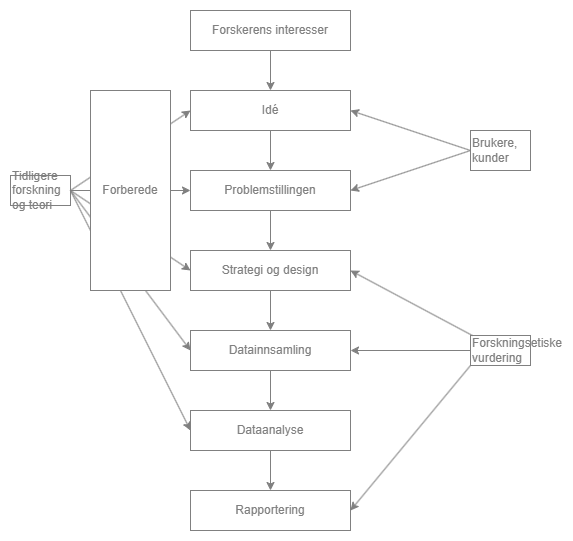

The diagram above was exported from draw.io. Its source (the exported page's mxGraphModel, read from the mxfile embedded in the PNG):
<mxGraphModel dx="1382" dy="973" grid="1" gridSize="10" guides="1" tooltips="1" connect="1" arrows="1" fold="1" page="1" pageScale="1" pageWidth="827" pageHeight="1169" math="0" shadow="0">
  <root>
    <mxCell id="0" />
    <mxCell id="1" parent="0" />
    <mxCell id="6fgARZWcUmVJMFy4IKfH-9" style="edgeStyle=orthogonalEdgeStyle;rounded=0;orthogonalLoop=1;jettySize=auto;html=1;exitX=0.5;exitY=1;exitDx=0;exitDy=0;entryX=0.5;entryY=0;entryDx=0;entryDy=0;fontColor=#808080;strokeColor=#808080;" edge="1" parent="1" source="6fgARZWcUmVJMFy4IKfH-1" target="6fgARZWcUmVJMFy4IKfH-5">
      <mxGeometry relative="1" as="geometry" />
    </mxCell>
    <mxCell id="6fgARZWcUmVJMFy4IKfH-1" value="Idé" style="rounded=0;whiteSpace=wrap;html=1;fontColor=#808080;strokeColor=#808080;" vertex="1" parent="1">
      <mxGeometry x="40" y="200" width="160" height="40" as="geometry" />
    </mxCell>
    <mxCell id="6fgARZWcUmVJMFy4IKfH-13" style="edgeStyle=orthogonalEdgeStyle;rounded=0;orthogonalLoop=1;jettySize=auto;html=1;exitX=0.5;exitY=1;exitDx=0;exitDy=0;entryX=0.5;entryY=0;entryDx=0;entryDy=0;fontColor=#808080;strokeColor=#808080;" edge="1" parent="1" source="6fgARZWcUmVJMFy4IKfH-2" target="6fgARZWcUmVJMFy4IKfH-6">
      <mxGeometry relative="1" as="geometry" />
    </mxCell>
    <mxCell id="6fgARZWcUmVJMFy4IKfH-2" value="Dataanalyse" style="rounded=0;whiteSpace=wrap;html=1;fontColor=#808080;strokeColor=#808080;" vertex="1" parent="1">
      <mxGeometry x="40" y="520" width="160" height="40" as="geometry" />
    </mxCell>
    <mxCell id="6fgARZWcUmVJMFy4IKfH-12" style="edgeStyle=orthogonalEdgeStyle;rounded=0;orthogonalLoop=1;jettySize=auto;html=1;exitX=0.5;exitY=1;exitDx=0;exitDy=0;entryX=0.5;entryY=0;entryDx=0;entryDy=0;fontColor=#808080;strokeColor=#808080;" edge="1" parent="1" source="6fgARZWcUmVJMFy4IKfH-3" target="6fgARZWcUmVJMFy4IKfH-2">
      <mxGeometry relative="1" as="geometry" />
    </mxCell>
    <mxCell id="6fgARZWcUmVJMFy4IKfH-3" value="Datainnsamling" style="rounded=0;whiteSpace=wrap;html=1;fontColor=#808080;strokeColor=#808080;" vertex="1" parent="1">
      <mxGeometry x="40" y="440" width="160" height="40" as="geometry" />
    </mxCell>
    <mxCell id="6fgARZWcUmVJMFy4IKfH-11" style="edgeStyle=orthogonalEdgeStyle;rounded=0;orthogonalLoop=1;jettySize=auto;html=1;exitX=0.5;exitY=1;exitDx=0;exitDy=0;entryX=0.5;entryY=0;entryDx=0;entryDy=0;fontColor=#808080;strokeColor=#808080;" edge="1" parent="1" source="6fgARZWcUmVJMFy4IKfH-4" target="6fgARZWcUmVJMFy4IKfH-3">
      <mxGeometry relative="1" as="geometry" />
    </mxCell>
    <mxCell id="6fgARZWcUmVJMFy4IKfH-4" value="Strategi og design" style="rounded=0;whiteSpace=wrap;html=1;fontColor=#808080;strokeColor=#808080;" vertex="1" parent="1">
      <mxGeometry x="40" y="360" width="160" height="40" as="geometry" />
    </mxCell>
    <mxCell id="6fgARZWcUmVJMFy4IKfH-10" style="edgeStyle=orthogonalEdgeStyle;rounded=0;orthogonalLoop=1;jettySize=auto;html=1;exitX=0.5;exitY=1;exitDx=0;exitDy=0;entryX=0.5;entryY=0;entryDx=0;entryDy=0;fontColor=#808080;strokeColor=#808080;" edge="1" parent="1" source="6fgARZWcUmVJMFy4IKfH-5" target="6fgARZWcUmVJMFy4IKfH-4">
      <mxGeometry relative="1" as="geometry" />
    </mxCell>
    <mxCell id="6fgARZWcUmVJMFy4IKfH-5" value="Problemstillingen" style="rounded=0;whiteSpace=wrap;html=1;fontColor=#808080;strokeColor=#808080;" vertex="1" parent="1">
      <mxGeometry x="40" y="280" width="160" height="40" as="geometry" />
    </mxCell>
    <mxCell id="6fgARZWcUmVJMFy4IKfH-6" value="Rapportering" style="rounded=0;whiteSpace=wrap;html=1;fontColor=#808080;strokeColor=#808080;" vertex="1" parent="1">
      <mxGeometry x="40" y="600" width="160" height="40" as="geometry" />
    </mxCell>
    <mxCell id="6fgARZWcUmVJMFy4IKfH-8" style="edgeStyle=orthogonalEdgeStyle;rounded=0;orthogonalLoop=1;jettySize=auto;html=1;exitX=0.5;exitY=1;exitDx=0;exitDy=0;entryX=0.5;entryY=0;entryDx=0;entryDy=0;fontColor=#808080;strokeColor=#808080;" edge="1" parent="1" source="6fgARZWcUmVJMFy4IKfH-7" target="6fgARZWcUmVJMFy4IKfH-1">
      <mxGeometry relative="1" as="geometry" />
    </mxCell>
    <mxCell id="6fgARZWcUmVJMFy4IKfH-7" value="Forskerens interesser" style="text;html=1;align=center;verticalAlign=middle;whiteSpace=wrap;rounded=0;fontColor=#808080;strokeColor=#808080;" vertex="1" parent="1">
      <mxGeometry x="40" y="120" width="160" height="40" as="geometry" />
    </mxCell>
    <mxCell id="6fgARZWcUmVJMFy4IKfH-15" style="rounded=0;orthogonalLoop=1;jettySize=auto;html=1;exitX=1;exitY=0.5;exitDx=0;exitDy=0;entryX=0;entryY=0.5;entryDx=0;entryDy=0;fontColor=#808080;strokeColor=#808080;" edge="1" parent="1" source="6fgARZWcUmVJMFy4IKfH-14" target="6fgARZWcUmVJMFy4IKfH-1">
      <mxGeometry relative="1" as="geometry" />
    </mxCell>
    <mxCell id="6fgARZWcUmVJMFy4IKfH-16" style="edgeStyle=orthogonalEdgeStyle;rounded=0;orthogonalLoop=1;jettySize=auto;html=1;exitX=1;exitY=0.5;exitDx=0;exitDy=0;entryX=0;entryY=0.5;entryDx=0;entryDy=0;fontColor=#808080;strokeColor=#808080;" edge="1" parent="1" source="6fgARZWcUmVJMFy4IKfH-14" target="6fgARZWcUmVJMFy4IKfH-5">
      <mxGeometry relative="1" as="geometry" />
    </mxCell>
    <mxCell id="6fgARZWcUmVJMFy4IKfH-17" style="rounded=0;orthogonalLoop=1;jettySize=auto;html=1;exitX=1;exitY=0.5;exitDx=0;exitDy=0;entryX=0;entryY=0.5;entryDx=0;entryDy=0;fontColor=#808080;strokeColor=#808080;" edge="1" parent="1" source="6fgARZWcUmVJMFy4IKfH-14" target="6fgARZWcUmVJMFy4IKfH-4">
      <mxGeometry relative="1" as="geometry" />
    </mxCell>
    <mxCell id="6fgARZWcUmVJMFy4IKfH-18" style="rounded=0;orthogonalLoop=1;jettySize=auto;html=1;exitX=1;exitY=0.5;exitDx=0;exitDy=0;entryX=0;entryY=0.5;entryDx=0;entryDy=0;fontColor=#808080;strokeColor=#808080;" edge="1" parent="1" source="6fgARZWcUmVJMFy4IKfH-14" target="6fgARZWcUmVJMFy4IKfH-3">
      <mxGeometry relative="1" as="geometry" />
    </mxCell>
    <mxCell id="6fgARZWcUmVJMFy4IKfH-19" style="rounded=0;orthogonalLoop=1;jettySize=auto;html=1;exitX=1;exitY=0.5;exitDx=0;exitDy=0;entryX=0;entryY=0.5;entryDx=0;entryDy=0;fontColor=#808080;strokeColor=#808080;" edge="1" parent="1" source="6fgARZWcUmVJMFy4IKfH-14" target="6fgARZWcUmVJMFy4IKfH-2">
      <mxGeometry relative="1" as="geometry" />
    </mxCell>
    <mxCell id="6fgARZWcUmVJMFy4IKfH-14" value="Tidligere forskning og teori" style="text;html=1;align=left;verticalAlign=middle;whiteSpace=wrap;rounded=0;fontColor=#808080;strokeColor=#808080;" vertex="1" parent="1">
      <mxGeometry x="-140" y="285" width="60" height="30" as="geometry" />
    </mxCell>
    <mxCell id="6fgARZWcUmVJMFy4IKfH-21" style="rounded=0;orthogonalLoop=1;jettySize=auto;html=1;exitX=0;exitY=0.5;exitDx=0;exitDy=0;entryX=1;entryY=0.5;entryDx=0;entryDy=0;fontColor=#808080;strokeColor=#808080;" edge="1" parent="1" source="6fgARZWcUmVJMFy4IKfH-20" target="6fgARZWcUmVJMFy4IKfH-1">
      <mxGeometry relative="1" as="geometry" />
    </mxCell>
    <mxCell id="6fgARZWcUmVJMFy4IKfH-22" style="rounded=0;orthogonalLoop=1;jettySize=auto;html=1;exitX=0;exitY=0.5;exitDx=0;exitDy=0;entryX=1;entryY=0.5;entryDx=0;entryDy=0;fontColor=#808080;strokeColor=#808080;" edge="1" parent="1" source="6fgARZWcUmVJMFy4IKfH-20" target="6fgARZWcUmVJMFy4IKfH-5">
      <mxGeometry relative="1" as="geometry" />
    </mxCell>
    <mxCell id="6fgARZWcUmVJMFy4IKfH-20" value="Brukere, kunder" style="text;html=1;align=left;verticalAlign=middle;whiteSpace=wrap;rounded=0;fontColor=#808080;strokeColor=#808080;" vertex="1" parent="1">
      <mxGeometry x="320" y="240" width="60" height="40" as="geometry" />
    </mxCell>
    <mxCell id="6fgARZWcUmVJMFy4IKfH-24" style="rounded=0;orthogonalLoop=1;jettySize=auto;html=1;entryX=1;entryY=0.5;entryDx=0;entryDy=0;fontColor=#808080;strokeColor=#808080;" edge="1" parent="1" source="6fgARZWcUmVJMFy4IKfH-23" target="6fgARZWcUmVJMFy4IKfH-4">
      <mxGeometry relative="1" as="geometry" />
    </mxCell>
    <mxCell id="6fgARZWcUmVJMFy4IKfH-25" style="edgeStyle=orthogonalEdgeStyle;rounded=0;orthogonalLoop=1;jettySize=auto;html=1;exitX=0;exitY=0.5;exitDx=0;exitDy=0;entryX=1;entryY=0.5;entryDx=0;entryDy=0;fontColor=#808080;strokeColor=#808080;" edge="1" parent="1" source="6fgARZWcUmVJMFy4IKfH-23" target="6fgARZWcUmVJMFy4IKfH-3">
      <mxGeometry relative="1" as="geometry" />
    </mxCell>
    <mxCell id="6fgARZWcUmVJMFy4IKfH-26" style="rounded=0;orthogonalLoop=1;jettySize=auto;html=1;exitX=0;exitY=1;exitDx=0;exitDy=0;entryX=1;entryY=0.5;entryDx=0;entryDy=0;fontColor=#808080;strokeColor=#808080;" edge="1" parent="1" source="6fgARZWcUmVJMFy4IKfH-23" target="6fgARZWcUmVJMFy4IKfH-6">
      <mxGeometry relative="1" as="geometry" />
    </mxCell>
    <mxCell id="6fgARZWcUmVJMFy4IKfH-23" value="Forskningsetiske vurdering" style="text;html=1;align=left;verticalAlign=middle;whiteSpace=wrap;rounded=0;fontColor=#808080;strokeColor=#808080;" vertex="1" parent="1">
      <mxGeometry x="320" y="445" width="60" height="30" as="geometry" />
    </mxCell>
    <mxCell id="6fgARZWcUmVJMFy4IKfH-27" value="Forberede" style="rounded=0;whiteSpace=wrap;html=1;fontColor=#808080;strokeColor=#808080;" vertex="1" parent="1">
      <mxGeometry x="-60" y="200" width="80" height="200" as="geometry" />
    </mxCell>
  </root>
</mxGraphModel>